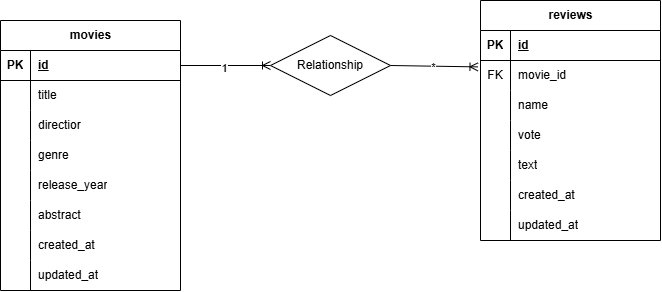

The diagram above was exported from draw.io. Its source (the exported page's mxGraphModel, read from the mxfile embedded in the PNG):
<mxGraphModel dx="1087" dy="811" grid="1" gridSize="10" guides="1" tooltips="1" connect="1" arrows="1" fold="1" page="1" pageScale="1" pageWidth="827" pageHeight="1169" math="0" shadow="0">
  <root>
    <mxCell id="0" />
    <mxCell id="1" parent="0" />
    <mxCell id="2" value="movies" style="shape=table;startSize=30;container=1;collapsible=1;childLayout=tableLayout;fixedRows=1;rowLines=0;fontStyle=1;align=center;resizeLast=1;html=1;" vertex="1" parent="1">
      <mxGeometry x="110" y="120" width="180" height="270" as="geometry">
        <mxRectangle x="110" y="110" width="80" height="30" as="alternateBounds" />
      </mxGeometry>
    </mxCell>
    <mxCell id="3" value="" style="shape=tableRow;horizontal=0;startSize=0;swimlaneHead=0;swimlaneBody=0;fillColor=none;collapsible=0;dropTarget=0;points=[[0,0.5],[1,0.5]];portConstraint=eastwest;top=0;left=0;right=0;bottom=1;" vertex="1" parent="2">
      <mxGeometry y="30" width="180" height="30" as="geometry" />
    </mxCell>
    <mxCell id="4" value="PK" style="shape=partialRectangle;connectable=0;fillColor=none;top=0;left=0;bottom=0;right=0;fontStyle=1;overflow=hidden;whiteSpace=wrap;html=1;" vertex="1" parent="3">
      <mxGeometry width="30" height="30" as="geometry">
        <mxRectangle width="30" height="30" as="alternateBounds" />
      </mxGeometry>
    </mxCell>
    <mxCell id="5" value="id" style="shape=partialRectangle;connectable=0;fillColor=none;top=0;left=0;bottom=0;right=0;align=left;spacingLeft=6;fontStyle=5;overflow=hidden;whiteSpace=wrap;html=1;" vertex="1" parent="3">
      <mxGeometry x="30" width="150" height="30" as="geometry">
        <mxRectangle width="150" height="30" as="alternateBounds" />
      </mxGeometry>
    </mxCell>
    <mxCell id="6" value="" style="shape=tableRow;horizontal=0;startSize=0;swimlaneHead=0;swimlaneBody=0;fillColor=none;collapsible=0;dropTarget=0;points=[[0,0.5],[1,0.5]];portConstraint=eastwest;top=0;left=0;right=0;bottom=0;" vertex="1" parent="2">
      <mxGeometry y="60" width="180" height="30" as="geometry" />
    </mxCell>
    <mxCell id="7" value="" style="shape=partialRectangle;connectable=0;fillColor=none;top=0;left=0;bottom=0;right=0;editable=1;overflow=hidden;whiteSpace=wrap;html=1;" vertex="1" parent="6">
      <mxGeometry width="30" height="30" as="geometry">
        <mxRectangle width="30" height="30" as="alternateBounds" />
      </mxGeometry>
    </mxCell>
    <mxCell id="8" value="title" style="shape=partialRectangle;connectable=0;fillColor=none;top=0;left=0;bottom=0;right=0;align=left;spacingLeft=6;overflow=hidden;whiteSpace=wrap;html=1;" vertex="1" parent="6">
      <mxGeometry x="30" width="150" height="30" as="geometry">
        <mxRectangle width="150" height="30" as="alternateBounds" />
      </mxGeometry>
    </mxCell>
    <mxCell id="9" value="" style="shape=tableRow;horizontal=0;startSize=0;swimlaneHead=0;swimlaneBody=0;fillColor=none;collapsible=0;dropTarget=0;points=[[0,0.5],[1,0.5]];portConstraint=eastwest;top=0;left=0;right=0;bottom=0;" vertex="1" parent="2">
      <mxGeometry y="90" width="180" height="30" as="geometry" />
    </mxCell>
    <mxCell id="10" value="" style="shape=partialRectangle;connectable=0;fillColor=none;top=0;left=0;bottom=0;right=0;editable=1;overflow=hidden;whiteSpace=wrap;html=1;" vertex="1" parent="9">
      <mxGeometry width="30" height="30" as="geometry">
        <mxRectangle width="30" height="30" as="alternateBounds" />
      </mxGeometry>
    </mxCell>
    <mxCell id="11" value="directior" style="shape=partialRectangle;connectable=0;fillColor=none;top=0;left=0;bottom=0;right=0;align=left;spacingLeft=6;overflow=hidden;whiteSpace=wrap;html=1;" vertex="1" parent="9">
      <mxGeometry x="30" width="150" height="30" as="geometry">
        <mxRectangle width="150" height="30" as="alternateBounds" />
      </mxGeometry>
    </mxCell>
    <mxCell id="12" value="" style="shape=tableRow;horizontal=0;startSize=0;swimlaneHead=0;swimlaneBody=0;fillColor=none;collapsible=0;dropTarget=0;points=[[0,0.5],[1,0.5]];portConstraint=eastwest;top=0;left=0;right=0;bottom=0;" vertex="1" parent="2">
      <mxGeometry y="120" width="180" height="30" as="geometry" />
    </mxCell>
    <mxCell id="13" value="" style="shape=partialRectangle;connectable=0;fillColor=none;top=0;left=0;bottom=0;right=0;editable=1;overflow=hidden;whiteSpace=wrap;html=1;" vertex="1" parent="12">
      <mxGeometry width="30" height="30" as="geometry">
        <mxRectangle width="30" height="30" as="alternateBounds" />
      </mxGeometry>
    </mxCell>
    <mxCell id="14" value="genre" style="shape=partialRectangle;connectable=0;fillColor=none;top=0;left=0;bottom=0;right=0;align=left;spacingLeft=6;overflow=hidden;whiteSpace=wrap;html=1;" vertex="1" parent="12">
      <mxGeometry x="30" width="150" height="30" as="geometry">
        <mxRectangle width="150" height="30" as="alternateBounds" />
      </mxGeometry>
    </mxCell>
    <mxCell id="28" value="" style="shape=tableRow;horizontal=0;startSize=0;swimlaneHead=0;swimlaneBody=0;fillColor=none;collapsible=0;dropTarget=0;points=[[0,0.5],[1,0.5]];portConstraint=eastwest;top=0;left=0;right=0;bottom=0;" vertex="1" parent="2">
      <mxGeometry y="150" width="180" height="30" as="geometry" />
    </mxCell>
    <mxCell id="29" value="" style="shape=partialRectangle;connectable=0;fillColor=none;top=0;left=0;bottom=0;right=0;editable=1;overflow=hidden;whiteSpace=wrap;html=1;" vertex="1" parent="28">
      <mxGeometry width="30" height="30" as="geometry">
        <mxRectangle width="30" height="30" as="alternateBounds" />
      </mxGeometry>
    </mxCell>
    <mxCell id="30" value="release_year" style="shape=partialRectangle;connectable=0;fillColor=none;top=0;left=0;bottom=0;right=0;align=left;spacingLeft=6;overflow=hidden;whiteSpace=wrap;html=1;" vertex="1" parent="28">
      <mxGeometry x="30" width="150" height="30" as="geometry">
        <mxRectangle width="150" height="30" as="alternateBounds" />
      </mxGeometry>
    </mxCell>
    <mxCell id="31" value="" style="shape=tableRow;horizontal=0;startSize=0;swimlaneHead=0;swimlaneBody=0;fillColor=none;collapsible=0;dropTarget=0;points=[[0,0.5],[1,0.5]];portConstraint=eastwest;top=0;left=0;right=0;bottom=0;" vertex="1" parent="2">
      <mxGeometry y="180" width="180" height="30" as="geometry" />
    </mxCell>
    <mxCell id="32" value="" style="shape=partialRectangle;connectable=0;fillColor=none;top=0;left=0;bottom=0;right=0;editable=1;overflow=hidden;whiteSpace=wrap;html=1;" vertex="1" parent="31">
      <mxGeometry width="30" height="30" as="geometry">
        <mxRectangle width="30" height="30" as="alternateBounds" />
      </mxGeometry>
    </mxCell>
    <mxCell id="33" value="abstract" style="shape=partialRectangle;connectable=0;fillColor=none;top=0;left=0;bottom=0;right=0;align=left;spacingLeft=6;overflow=hidden;whiteSpace=wrap;html=1;" vertex="1" parent="31">
      <mxGeometry x="30" width="150" height="30" as="geometry">
        <mxRectangle width="150" height="30" as="alternateBounds" />
      </mxGeometry>
    </mxCell>
    <mxCell id="34" value="" style="shape=tableRow;horizontal=0;startSize=0;swimlaneHead=0;swimlaneBody=0;fillColor=none;collapsible=0;dropTarget=0;points=[[0,0.5],[1,0.5]];portConstraint=eastwest;top=0;left=0;right=0;bottom=0;" vertex="1" parent="2">
      <mxGeometry y="210" width="180" height="30" as="geometry" />
    </mxCell>
    <mxCell id="35" value="" style="shape=partialRectangle;connectable=0;fillColor=none;top=0;left=0;bottom=0;right=0;editable=1;overflow=hidden;whiteSpace=wrap;html=1;" vertex="1" parent="34">
      <mxGeometry width="30" height="30" as="geometry">
        <mxRectangle width="30" height="30" as="alternateBounds" />
      </mxGeometry>
    </mxCell>
    <mxCell id="36" value="created_at" style="shape=partialRectangle;connectable=0;fillColor=none;top=0;left=0;bottom=0;right=0;align=left;spacingLeft=6;overflow=hidden;whiteSpace=wrap;html=1;" vertex="1" parent="34">
      <mxGeometry x="30" width="150" height="30" as="geometry">
        <mxRectangle width="150" height="30" as="alternateBounds" />
      </mxGeometry>
    </mxCell>
    <mxCell id="37" value="" style="shape=tableRow;horizontal=0;startSize=0;swimlaneHead=0;swimlaneBody=0;fillColor=none;collapsible=0;dropTarget=0;points=[[0,0.5],[1,0.5]];portConstraint=eastwest;top=0;left=0;right=0;bottom=0;" vertex="1" parent="2">
      <mxGeometry y="240" width="180" height="30" as="geometry" />
    </mxCell>
    <mxCell id="38" value="" style="shape=partialRectangle;connectable=0;fillColor=none;top=0;left=0;bottom=0;right=0;editable=1;overflow=hidden;whiteSpace=wrap;html=1;" vertex="1" parent="37">
      <mxGeometry width="30" height="30" as="geometry">
        <mxRectangle width="30" height="30" as="alternateBounds" />
      </mxGeometry>
    </mxCell>
    <mxCell id="39" value="updated_at" style="shape=partialRectangle;connectable=0;fillColor=none;top=0;left=0;bottom=0;right=0;align=left;spacingLeft=6;overflow=hidden;whiteSpace=wrap;html=1;" vertex="1" parent="37">
      <mxGeometry x="30" width="150" height="30" as="geometry">
        <mxRectangle width="150" height="30" as="alternateBounds" />
      </mxGeometry>
    </mxCell>
    <mxCell id="15" value="reviews" style="shape=table;startSize=30;container=1;collapsible=1;childLayout=tableLayout;fixedRows=1;rowLines=0;fontStyle=1;align=center;resizeLast=1;html=1;" vertex="1" parent="1">
      <mxGeometry x="590" y="100" width="180" height="240" as="geometry" />
    </mxCell>
    <mxCell id="16" value="" style="shape=tableRow;horizontal=0;startSize=0;swimlaneHead=0;swimlaneBody=0;fillColor=none;collapsible=0;dropTarget=0;points=[[0,0.5],[1,0.5]];portConstraint=eastwest;top=0;left=0;right=0;bottom=1;" vertex="1" parent="15">
      <mxGeometry y="30" width="180" height="30" as="geometry" />
    </mxCell>
    <mxCell id="17" value="PK" style="shape=partialRectangle;connectable=0;fillColor=none;top=0;left=0;bottom=0;right=0;fontStyle=1;overflow=hidden;whiteSpace=wrap;html=1;" vertex="1" parent="16">
      <mxGeometry width="30" height="30" as="geometry">
        <mxRectangle width="30" height="30" as="alternateBounds" />
      </mxGeometry>
    </mxCell>
    <mxCell id="18" value="id" style="shape=partialRectangle;connectable=0;fillColor=none;top=0;left=0;bottom=0;right=0;align=left;spacingLeft=6;fontStyle=5;overflow=hidden;whiteSpace=wrap;html=1;" vertex="1" parent="16">
      <mxGeometry x="30" width="150" height="30" as="geometry">
        <mxRectangle width="150" height="30" as="alternateBounds" />
      </mxGeometry>
    </mxCell>
    <mxCell id="19" value="" style="shape=tableRow;horizontal=0;startSize=0;swimlaneHead=0;swimlaneBody=0;fillColor=none;collapsible=0;dropTarget=0;points=[[0,0.5],[1,0.5]];portConstraint=eastwest;top=0;left=0;right=0;bottom=0;" vertex="1" parent="15">
      <mxGeometry y="60" width="180" height="30" as="geometry" />
    </mxCell>
    <mxCell id="20" value="FK" style="shape=partialRectangle;connectable=0;fillColor=none;top=0;left=0;bottom=0;right=0;editable=1;overflow=hidden;whiteSpace=wrap;html=1;" vertex="1" parent="19">
      <mxGeometry width="30" height="30" as="geometry">
        <mxRectangle width="30" height="30" as="alternateBounds" />
      </mxGeometry>
    </mxCell>
    <mxCell id="21" value="movie_id" style="shape=partialRectangle;connectable=0;fillColor=none;top=0;left=0;bottom=0;right=0;align=left;spacingLeft=6;overflow=hidden;whiteSpace=wrap;html=1;" vertex="1" parent="19">
      <mxGeometry x="30" width="150" height="30" as="geometry">
        <mxRectangle width="150" height="30" as="alternateBounds" />
      </mxGeometry>
    </mxCell>
    <mxCell id="22" value="" style="shape=tableRow;horizontal=0;startSize=0;swimlaneHead=0;swimlaneBody=0;fillColor=none;collapsible=0;dropTarget=0;points=[[0,0.5],[1,0.5]];portConstraint=eastwest;top=0;left=0;right=0;bottom=0;" vertex="1" parent="15">
      <mxGeometry y="90" width="180" height="30" as="geometry" />
    </mxCell>
    <mxCell id="23" value="" style="shape=partialRectangle;connectable=0;fillColor=none;top=0;left=0;bottom=0;right=0;editable=1;overflow=hidden;whiteSpace=wrap;html=1;" vertex="1" parent="22">
      <mxGeometry width="30" height="30" as="geometry">
        <mxRectangle width="30" height="30" as="alternateBounds" />
      </mxGeometry>
    </mxCell>
    <mxCell id="24" value="name" style="shape=partialRectangle;connectable=0;fillColor=none;top=0;left=0;bottom=0;right=0;align=left;spacingLeft=6;overflow=hidden;whiteSpace=wrap;html=1;" vertex="1" parent="22">
      <mxGeometry x="30" width="150" height="30" as="geometry">
        <mxRectangle width="150" height="30" as="alternateBounds" />
      </mxGeometry>
    </mxCell>
    <mxCell id="25" value="" style="shape=tableRow;horizontal=0;startSize=0;swimlaneHead=0;swimlaneBody=0;fillColor=none;collapsible=0;dropTarget=0;points=[[0,0.5],[1,0.5]];portConstraint=eastwest;top=0;left=0;right=0;bottom=0;" vertex="1" parent="15">
      <mxGeometry y="120" width="180" height="30" as="geometry" />
    </mxCell>
    <mxCell id="26" value="" style="shape=partialRectangle;connectable=0;fillColor=none;top=0;left=0;bottom=0;right=0;editable=1;overflow=hidden;whiteSpace=wrap;html=1;" vertex="1" parent="25">
      <mxGeometry width="30" height="30" as="geometry">
        <mxRectangle width="30" height="30" as="alternateBounds" />
      </mxGeometry>
    </mxCell>
    <mxCell id="27" value="vote" style="shape=partialRectangle;connectable=0;fillColor=none;top=0;left=0;bottom=0;right=0;align=left;spacingLeft=6;overflow=hidden;whiteSpace=wrap;html=1;" vertex="1" parent="25">
      <mxGeometry x="30" width="150" height="30" as="geometry">
        <mxRectangle width="150" height="30" as="alternateBounds" />
      </mxGeometry>
    </mxCell>
    <mxCell id="40" value="" style="shape=tableRow;horizontal=0;startSize=0;swimlaneHead=0;swimlaneBody=0;fillColor=none;collapsible=0;dropTarget=0;points=[[0,0.5],[1,0.5]];portConstraint=eastwest;top=0;left=0;right=0;bottom=0;" vertex="1" parent="15">
      <mxGeometry y="150" width="180" height="30" as="geometry" />
    </mxCell>
    <mxCell id="41" value="" style="shape=partialRectangle;connectable=0;fillColor=none;top=0;left=0;bottom=0;right=0;editable=1;overflow=hidden;whiteSpace=wrap;html=1;" vertex="1" parent="40">
      <mxGeometry width="30" height="30" as="geometry">
        <mxRectangle width="30" height="30" as="alternateBounds" />
      </mxGeometry>
    </mxCell>
    <mxCell id="42" value="text" style="shape=partialRectangle;connectable=0;fillColor=none;top=0;left=0;bottom=0;right=0;align=left;spacingLeft=6;overflow=hidden;whiteSpace=wrap;html=1;" vertex="1" parent="40">
      <mxGeometry x="30" width="150" height="30" as="geometry">
        <mxRectangle width="150" height="30" as="alternateBounds" />
      </mxGeometry>
    </mxCell>
    <mxCell id="43" value="" style="shape=tableRow;horizontal=0;startSize=0;swimlaneHead=0;swimlaneBody=0;fillColor=none;collapsible=0;dropTarget=0;points=[[0,0.5],[1,0.5]];portConstraint=eastwest;top=0;left=0;right=0;bottom=0;" vertex="1" parent="15">
      <mxGeometry y="180" width="180" height="30" as="geometry" />
    </mxCell>
    <mxCell id="44" value="" style="shape=partialRectangle;connectable=0;fillColor=none;top=0;left=0;bottom=0;right=0;editable=1;overflow=hidden;whiteSpace=wrap;html=1;" vertex="1" parent="43">
      <mxGeometry width="30" height="30" as="geometry">
        <mxRectangle width="30" height="30" as="alternateBounds" />
      </mxGeometry>
    </mxCell>
    <mxCell id="45" value="created_at" style="shape=partialRectangle;connectable=0;fillColor=none;top=0;left=0;bottom=0;right=0;align=left;spacingLeft=6;overflow=hidden;whiteSpace=wrap;html=1;" vertex="1" parent="43">
      <mxGeometry x="30" width="150" height="30" as="geometry">
        <mxRectangle width="150" height="30" as="alternateBounds" />
      </mxGeometry>
    </mxCell>
    <mxCell id="46" value="" style="shape=tableRow;horizontal=0;startSize=0;swimlaneHead=0;swimlaneBody=0;fillColor=none;collapsible=0;dropTarget=0;points=[[0,0.5],[1,0.5]];portConstraint=eastwest;top=0;left=0;right=0;bottom=0;" vertex="1" parent="15">
      <mxGeometry y="210" width="180" height="30" as="geometry" />
    </mxCell>
    <mxCell id="47" value="" style="shape=partialRectangle;connectable=0;fillColor=none;top=0;left=0;bottom=0;right=0;editable=1;overflow=hidden;whiteSpace=wrap;html=1;" vertex="1" parent="46">
      <mxGeometry width="30" height="30" as="geometry">
        <mxRectangle width="30" height="30" as="alternateBounds" />
      </mxGeometry>
    </mxCell>
    <mxCell id="48" value="updated_at" style="shape=partialRectangle;connectable=0;fillColor=none;top=0;left=0;bottom=0;right=0;align=left;spacingLeft=6;overflow=hidden;whiteSpace=wrap;html=1;" vertex="1" parent="46">
      <mxGeometry x="30" width="150" height="30" as="geometry">
        <mxRectangle width="150" height="30" as="alternateBounds" />
      </mxGeometry>
    </mxCell>
    <mxCell id="50" value="" style="fontSize=12;html=1;endArrow=ERoneToMany;exitX=1;exitY=0.5;exitDx=0;exitDy=0;entryX=-0.014;entryY=0.213;entryDx=0;entryDy=0;entryPerimeter=0;" edge="1" parent="1" source="49" target="19">
      <mxGeometry width="100" height="100" relative="1" as="geometry">
        <mxPoint x="360" y="420" as="sourcePoint" />
        <mxPoint x="460" y="320" as="targetPoint" />
      </mxGeometry>
    </mxCell>
    <mxCell id="53" value="*" style="edgeLabel;html=1;align=center;verticalAlign=middle;resizable=0;points=[];" vertex="1" connectable="0" parent="50">
      <mxGeometry x="-0.0344" y="-1" relative="1" as="geometry">
        <mxPoint as="offset" />
      </mxGeometry>
    </mxCell>
    <mxCell id="51" value="" style="fontSize=12;html=1;endArrow=ERoneToMany;exitX=1;exitY=0.5;exitDx=0;exitDy=0;entryX=0;entryY=0.5;entryDx=0;entryDy=0;" edge="1" parent="1" source="3" target="49">
      <mxGeometry width="100" height="100" relative="1" as="geometry">
        <mxPoint x="290" y="165" as="sourcePoint" />
        <mxPoint x="587" y="186" as="targetPoint" />
      </mxGeometry>
    </mxCell>
    <mxCell id="52" value="1" style="edgeLabel;html=1;align=center;verticalAlign=middle;resizable=0;points=[];" vertex="1" connectable="0" parent="51">
      <mxGeometry x="-0.037" y="-2" relative="1" as="geometry">
        <mxPoint as="offset" />
      </mxGeometry>
    </mxCell>
    <mxCell id="49" value="Relationship" style="shape=rhombus;perimeter=rhombusPerimeter;whiteSpace=wrap;html=1;align=center;" vertex="1" parent="1">
      <mxGeometry x="380" y="135" width="120" height="60" as="geometry" />
    </mxCell>
  </root>
</mxGraphModel>